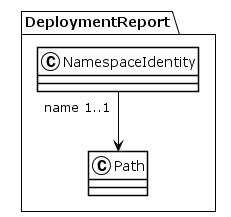

The diagram above was rendered by PlantUML. Its source (embedded in the PNG):
@startuml
!theme plain
package DeploymentReport {
class NamespaceIdentity {
}
NamespaceIdentity "name 1..1" --> Path
class Path {
}
}
@enduml